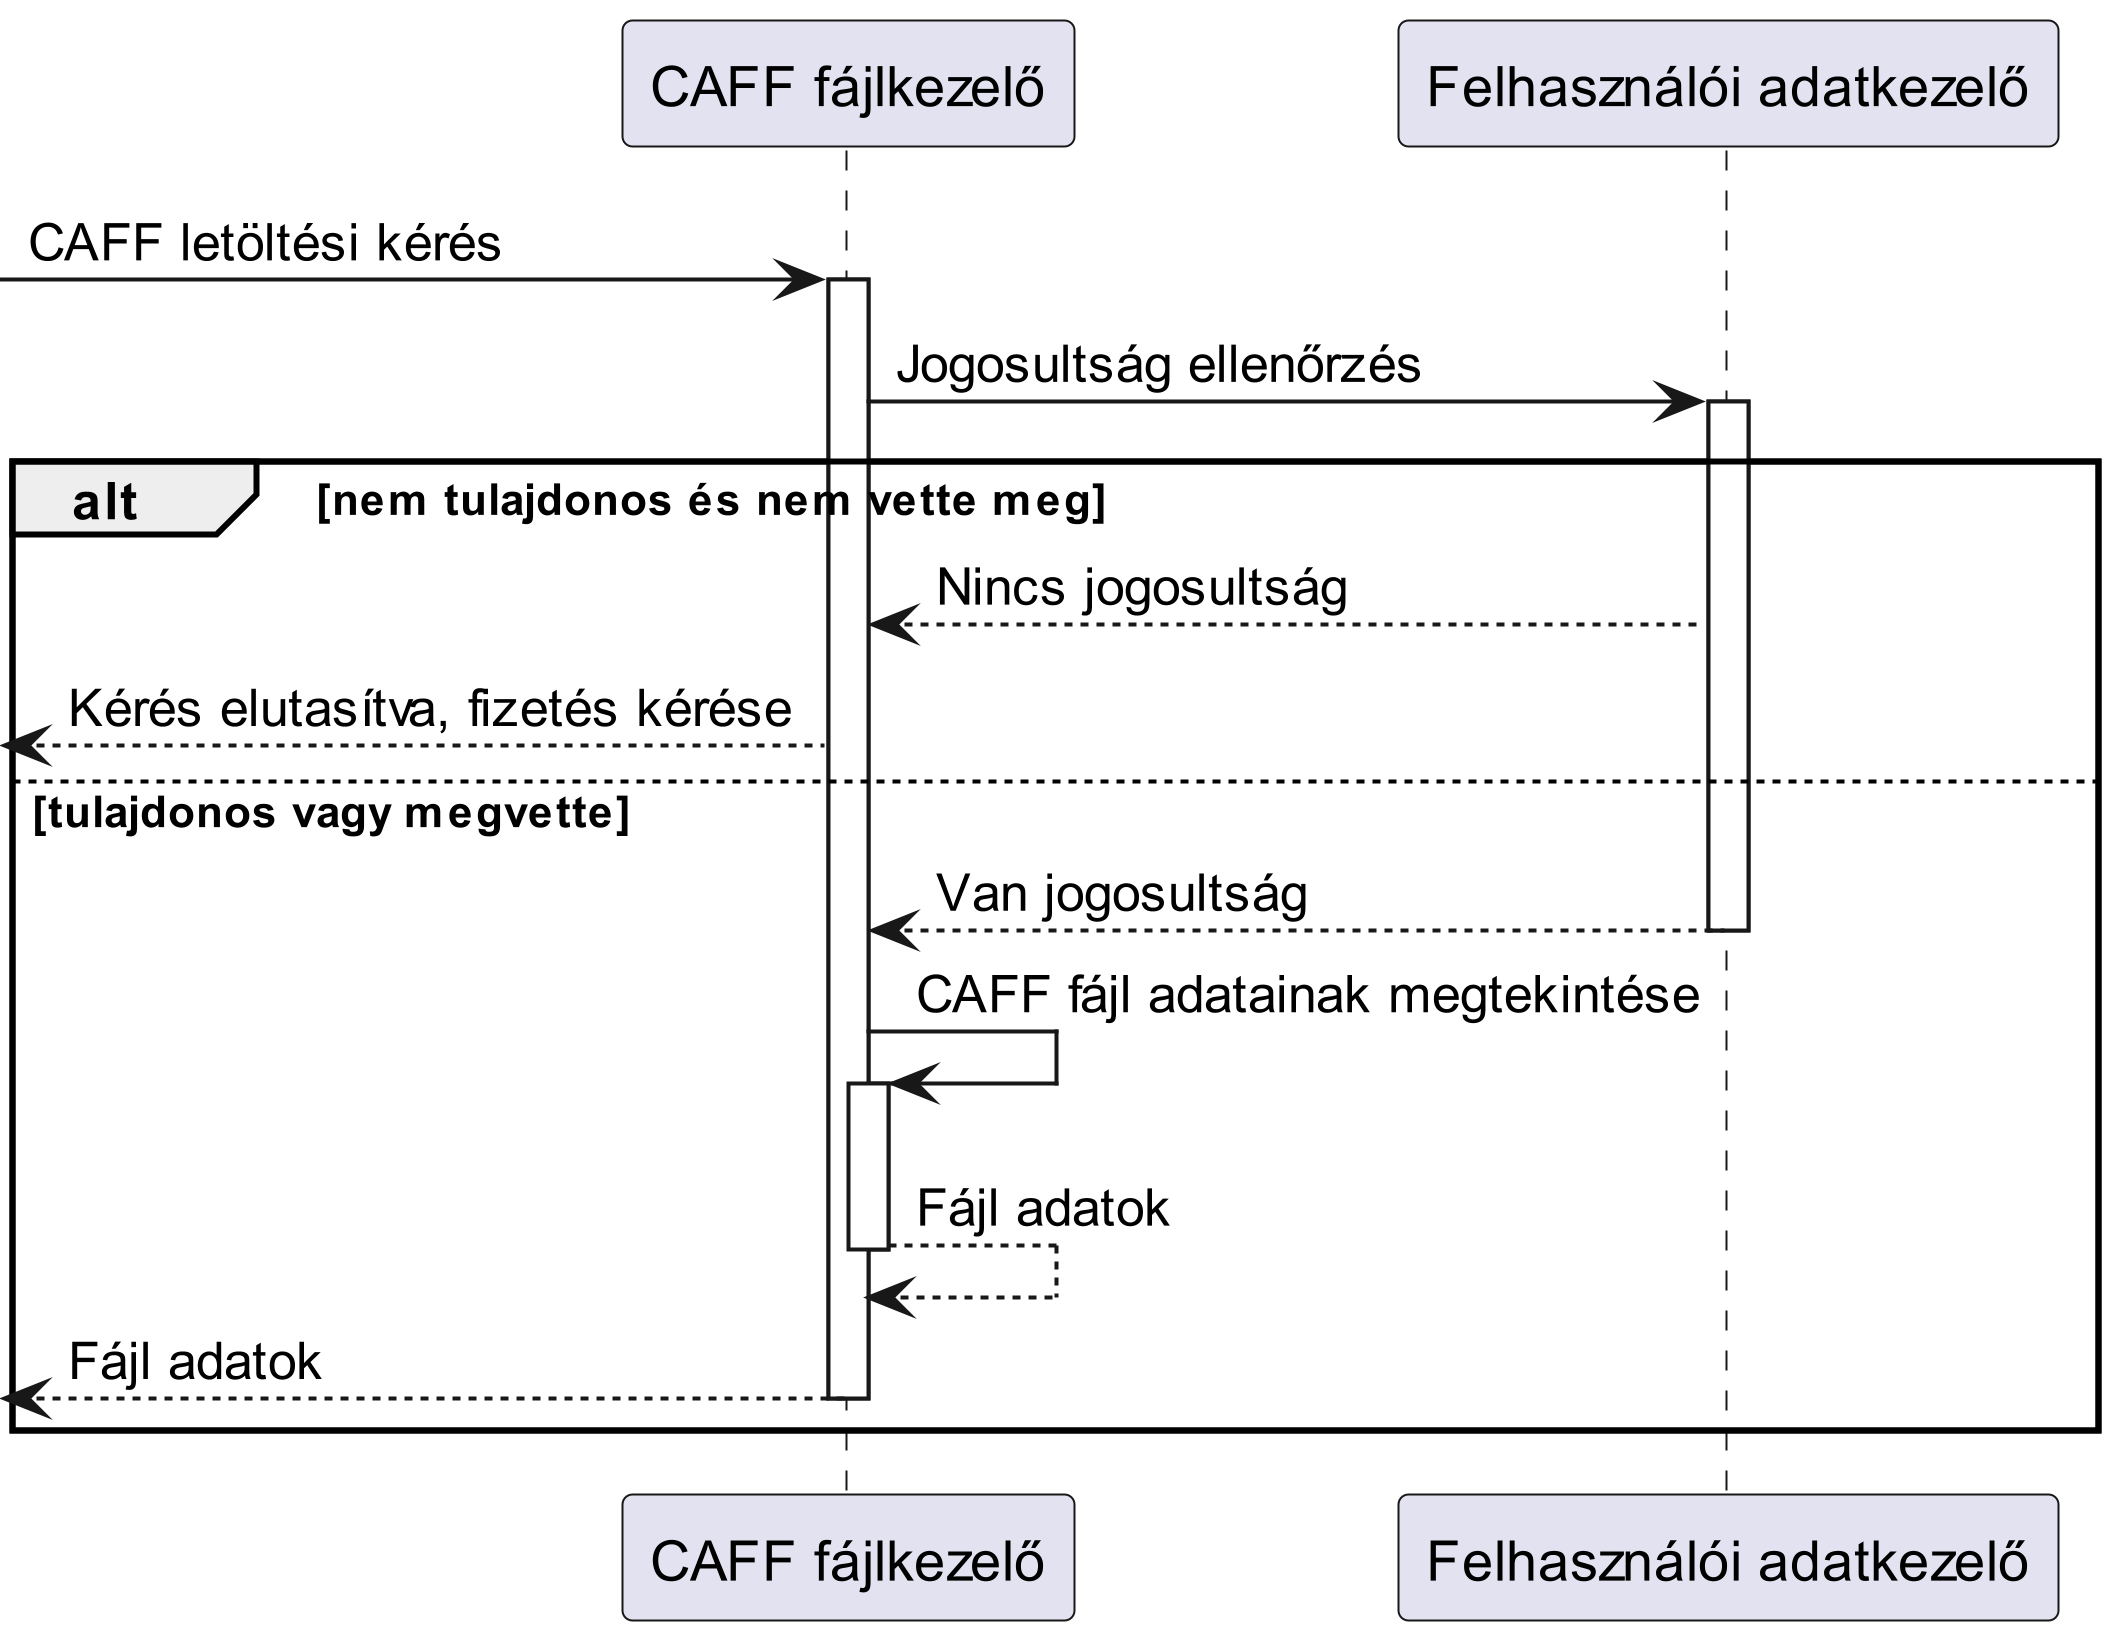

The diagram above was rendered by PlantUML. Its source (embedded in the PNG):
@startuml Download
scale 5

participant "CAFF fájlkezelő" as caff
participant "Felhasználói adatkezelő" as felhasznalokezelo

-> caff : CAFF letöltési kérés
activate caff
caff -> felhasznalokezelo : Jogosultság ellenőrzés
activate felhasznalokezelo
alt nem tulajdonos és nem vette meg
    felhasznalokezelo --> caff : Nincs jogosultság
    <-- caff : Kérés elutasítva, fizetés kérése
else tulajdonos vagy megvette
    felhasznalokezelo --> caff : Van jogosultság
    deactivate felhasznalokezelo
    caff -> caff : CAFF fájl adatainak megtekintése
    activate caff
    caff --> caff : Fájl adatok
    deactivate caff
    <-- caff : Fájl adatok
    deactivate caff 
end

@enduml